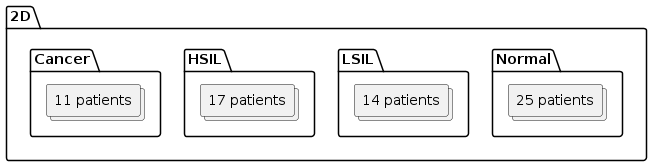

The diagram above was rendered by PlantUML. Its source (embedded in the PNG):
@startuml 2D_data_architecture

folder 2D {
    folder Normal {
        collections 25patients as "25 patients"
    }
    folder LSIL {
        collections 14patients as "14 patients"
    }
    folder HSIL {
        collections 17patients as "17 patients"
    }
    folder Cancer {
        collections 11patients as "11 patients"
    }
}

@enduml